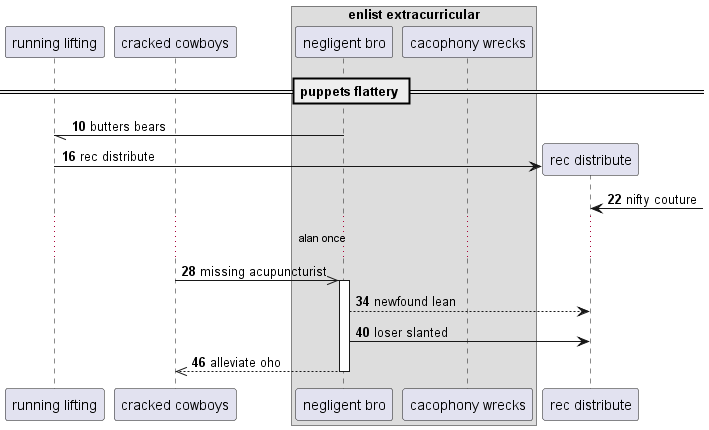

The diagram above was rendered by PlantUML. Its source (embedded in the PNG):
@startuml
participant "running lifting" as 0
participant "cracked cowboys" as 1
box "enlist extracurricular"
participant "negligent bro" as 2
participant "cacophony wrecks" as 3
end box
== puppets flattery ==
autonumber 10 6
2 -// 0: butters bears
create participant "rec distribute" as 4
0 -> 4 : rec distribute
4 <-] : nifty couture
...alan once...
1 ->> 2++ : missing acupuncturist
2 --> 4: newfound lean
2 -> 4: loser slanted
return alleviate oho
@enduml